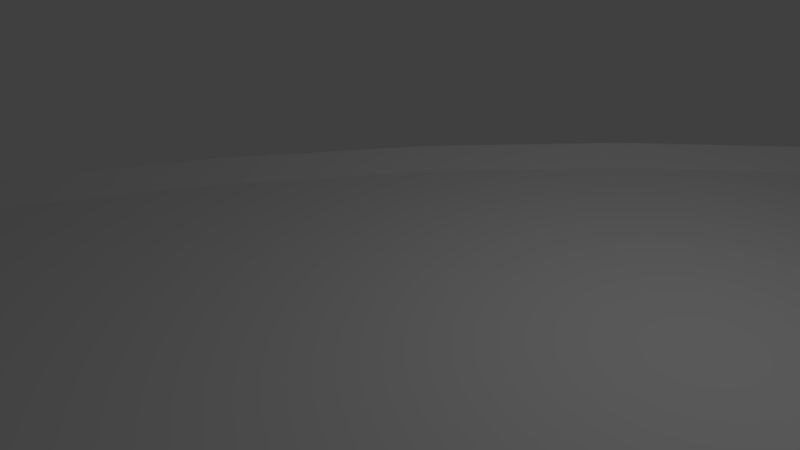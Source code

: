 # Source: 195D20LTrackStripped.blend  (saved by Blender 2.77.0; exported with 4.5.12 LTS)
import bpy
from mathutils import Matrix  # noqa: F401  (used for matrix-valued properties, if any)

bpy.ops.wm.read_factory_settings(use_empty=True)
scene = bpy.context.scene
scene.name = 'Scene'

# ---- collections
col_collection_1 = bpy.data.collections.new('Collection 1'); scene.collection.children.link(col_collection_1)

# ---- materials (node trees are filled in below, after node groups)
mat_material = bpy.data.materials.new('Material')
mat_material.alpha_threshold = 0.0
mat_material.use_transparent_shadow = False
mat_material.roughness = 0.5
mat_material.line_color = (0.0, 0.0, 0.0, 1.0)

# ---- material node trees

# ---- world
world_world = bpy.data.worlds.new('World'); scene.world = world_world
world_world.color = (0.05088, 0.05088, 0.05088)
world_world.use_sun_shadow = False
world_world.sun_shadow_jitter_overblur = 0.0
world_world.cycles.sampling_method = 'MANUAL'

# ---- cameras
cam_camera = bpy.data.cameras.new('Camera')
cam_camera.clip_end = 100.0
cam_camera.lens = 35.0
cam_camera.sensor_width = 32.0
cam_camera.sensor_height = 18.0
cam_camera.ortho_scale = 7.314
cam_camera.dof.focus_distance = 0.0
cam_camera.dof.aperture_fstop = 128.0

# ---- lights
light_lamp = bpy.data.lights.new('Lamp', 'POINT')
light_lamp.transmission_factor = 0.0
light_lamp.cutoff_distance = 30.0
light_lamp.energy = 100.0
light_lamp.shadow_buffer_clip_start = 1.001
light_lamp.shadow_soft_size = 0.1
light_lamp.shadow_maximum_resolution = 0.006
light_lamp.use_absolute_resolution = True

# ---- meshes
me_cube = bpy.data.meshes.new('Cube')
me_cube.from_pydata([(7.5, -0.01667, 15.0), (7.5, 0.01667, 15.0), (8.14, -0.01667, 15.0), (8.14, 0.07367, 15.0), (-7.5, -0.01667, 15.0), (-7.5, 0.01667, 15.0), (0.0, -0.01667, 15.0), (0.0, 0.01667, 15.0), (-8.14, -0.01667, 15.0), (-8.14, 0.07367, 15.0), (7.58, -0.01667, 13.58), (7.58, 0.01667, 13.58), (8.216, -0.01667, 13.66), (8.216, 0.07367, 13.66), (-7.323, -0.01667, 11.89), (-7.323, 0.01667, 11.89), (0.1286, -0.01667, 12.74), (0.1286, 0.01667, 12.74), (-7.959, -0.01667, 11.81), (-7.959, 0.07367, 11.81), (7.82, -0.01667, 12.19), (7.82, 0.01667, 12.19), (8.444, -0.01667, 12.33), (8.444, 0.07367, 12.33), (-6.795, -0.01667, 8.814), (-6.795, 0.01667, 8.814), (0.5126, -0.01667, 10.5), (0.5126, 0.01667, 10.5), (-7.418, -0.01667, 8.67), (-7.418, 0.07367, 8.67), (8.217, -0.01667, 10.83), (8.217, 0.01667, 10.83), (8.82, -0.01667, 11.04), (8.82, 0.07367, 11.04), (-5.923, -0.01667, 5.82), (-5.923, 0.01667, 5.82), (1.147, -0.01667, 8.324), (1.147, 0.01667, 8.324), (-6.526, -0.01667, 5.607), (-6.526, 0.07367, 5.607), (8.765, -0.01667, 9.52), (8.765, 0.01667, 9.52), (9.34, -0.01667, 9.801), (9.34, 0.07367, 9.801), (-4.717, -0.01667, 2.945), (-4.717, 0.01667, 2.945), (2.024, -0.01667, 6.233), (2.024, 0.01667, 6.233), (-5.292, -0.01667, 2.664), (-5.292, 0.07367, 2.664), (9.458, -0.01667, 8.284), (9.458, 0.01667, 8.284), (9.997, -0.01667, 8.627), (9.997, 0.07367, 8.627), (-3.193, -0.01667, 0.2243), (-3.193, 0.01667, 0.2243), (3.132, -0.01667, 4.254), (3.132, 0.01667, 4.254), (-3.733, -0.01667, -0.1194), (-3.733, 0.07367, -0.1194), (10.29, -0.01667, 7.133), (10.29, 0.01667, 7.133), (10.78, -0.01667, 7.536), (10.78, 0.07367, 7.536), (-1.372, -0.01667, -2.306), (-1.372, 0.01667, -2.306), (4.457, -0.01667, 2.414), (4.457, 0.01667, 2.414), (-1.869, -0.01667, -2.709), (-1.869, 0.07367, -2.709), (11.24, -0.01667, 6.084), (11.24, 0.01667, 6.084), (11.69, -0.01667, 6.541), (11.69, 0.07367, 6.541), (0.725, -0.01667, -4.614), (0.725, 0.01667, -4.614), (5.982, -0.01667, 0.735), (5.982, 0.01667, 0.735), (0.2766, -0.01667, -5.071), (0.2766, 0.07367, -5.071), (12.3, -0.01667, 5.15), (12.3, 0.01667, 5.15), (12.7, -0.01667, 5.654), (12.7, 0.07367, 5.654), (3.069, -0.01667, -6.67), (3.069, 0.01667, -6.67), (7.687, -0.01667, -0.7602), (7.687, 0.01667, -0.7602), (2.675, -0.01667, -7.174), (2.675, 0.07367, -7.174), (13.47, -0.01667, 4.342), (13.47, 0.01667, 4.342), (13.8, -0.01667, 4.887), (13.8, 0.07367, 4.887), (5.631, -0.01667, -8.448), (5.631, 0.01667, -8.448), (9.55, -0.01667, -2.053), (9.55, 0.01667, -2.053), (5.297, -0.01667, -8.993), (5.297, 0.07367, -8.993), (14.72, -0.01667, 3.671), (14.72, 0.01667, 3.671), (14.99, -0.01667, 4.251), (14.99, 0.07367, 4.251), (8.378, -0.01667, -9.923), (8.378, 0.01667, -9.923), (11.55, -0.01667, -3.126), (11.55, 0.01667, -3.126), (8.108, -0.01667, -10.5), (8.108, 0.07367, -10.5), (16.03, -0.01667, 3.146), (16.03, 0.01667, 3.146), (16.24, -0.01667, 3.753), (16.24, 0.07367, 3.753), (11.27, -0.01667, -11.08), (11.27, 0.01667, -11.08), (13.65, -0.01667, -3.966), (13.65, 0.01667, -3.966), (11.07, -0.01667, -11.69), (11.07, 0.07367, -11.69), (17.4, -0.01667, 2.773), (17.4, 0.01667, 2.773), (17.53, -0.01667, 3.399), (17.53, 0.07367, 3.399), (14.28, -0.01667, -11.9), (14.28, 0.01667, -11.9), (15.84, -0.01667, -4.563), (15.84, 0.01667, -4.563), (14.15, -0.01667, -12.52), (14.15, 0.07367, -12.52), (18.8, -0.01667, 2.558), (18.8, 0.01667, 2.558), (18.86, -0.01667, 3.194), (18.86, 0.07367, 3.194), (17.36, -0.01667, -12.37), (17.36, 0.01667, -12.37), (18.08, -0.01667, -4.908), (18.08, 0.01667, -4.908), (17.3, -0.01667, -13.01), (17.3, 0.07367, -13.01), (20.22, -0.01667, 2.502), (20.22, 0.01667, 2.502), (20.21, -0.01667, 3.141), (20.21, 0.07367, 3.141), (20.48, -0.01667, -12.5), (20.48, 0.01667, -12.5), (20.35, -0.01667, -4.997), (20.35, 0.01667, -4.997), (20.49, -0.01667, -13.14), (20.49, 0.07367, -13.14), (21.63, -0.01667, 2.607), (21.63, 0.01667, 2.607), (21.55, -0.01667, 3.241), (21.55, 0.07367, 3.241), (23.59, -0.01667, -12.26), (23.59, 0.01667, -12.26), (22.61, -0.01667, -4.829), (22.61, 0.01667, -4.829), (23.67, -0.01667, -12.9), (23.67, 0.07367, -12.9), (23.02, -0.01667, 2.871), (23.02, 0.01667, 2.871), (22.87, -0.01667, 3.492), (22.87, 0.07367, 3.492), (26.65, -0.01667, -11.68), (26.65, 0.01667, -11.68), (24.84, -0.01667, -4.406), (24.84, 0.01667, -4.406), (26.81, -0.01667, -12.3), (26.81, 0.07367, -12.3), (24.38, -0.01667, 3.292), (24.38, 0.01667, 3.292), (24.15, -0.01667, 3.891), (24.15, 0.07367, 3.891), (29.63, -0.01667, -10.76), (29.63, 0.01667, -10.76), (27.0, -0.01667, -3.733), (27.0, 0.01667, -3.733), (29.85, -0.01667, -11.36), (29.85, 0.07367, -11.36), (25.67, -0.01667, 3.862), (25.67, 0.01667, 3.862), (25.38, -0.01667, 4.432), (25.38, 0.07367, 4.432), (32.48, -0.01667, -9.503), (32.48, 0.01667, -9.503), (29.08, -0.01667, -2.82), (29.08, 0.01667, -2.82), (32.78, -0.01667, -10.07), (32.78, 0.07367, -10.07), (26.9, -0.01667, 4.576), (26.9, 0.01667, 4.576), (26.55, -0.01667, 5.11), (26.55, 0.07367, 5.11), (35.18, -0.01667, -7.932), (35.18, 0.01667, -7.932), (31.04, -0.01667, -1.678), (31.04, 0.01667, -1.678), (35.53, -0.01667, -8.465), (35.53, 0.07367, -8.465), (28.03, -0.01667, 5.424), (28.03, 0.01667, 5.424), (27.62, -0.01667, 5.914), (27.62, 0.07367, 5.914), (37.68, -0.01667, -6.066), (37.68, 0.01667, -6.066), (32.86, -0.01667, -0.3209), (32.86, 0.01667, -0.3209), (38.09, -0.01667, -6.556), (38.09, 0.07367, -6.556), (29.07, -0.01667, 6.396), (29.07, 0.01667, 6.396), (28.6, -0.01667, 6.836), (28.6, 0.07367, 6.836), (39.95, -0.01667, -3.93), (39.95, 0.01667, -3.93), (34.51, -0.01667, 1.233), (34.51, 0.01667, 1.233), (40.41, -0.01667, -4.37), (40.41, 0.07367, -4.37), (29.98, -0.01667, 7.477), (29.98, 0.01667, 7.477), (29.47, -0.01667, 7.862), (29.47, 0.07367, 7.862), (41.96, -0.01667, -1.55), (41.96, 0.01667, -1.55), (35.97, -0.01667, 2.964), (35.97, 0.01667, 2.964), (42.47, -0.01667, -1.935), (42.47, 0.07367, -1.935), (30.77, -0.01667, 8.656), (30.77, 0.01667, 8.656), (30.22, -0.01667, 8.98), (30.22, 0.07367, 8.98), (43.69, -0.01667, 1.043), (43.69, 0.01667, 1.043), (37.23, -0.01667, 4.849), (37.23, 0.01667, 4.849), (44.25, -0.01667, 0.718), (44.25, 0.07367, 0.718), (31.42, -0.01667, 9.916), (31.42, 0.01667, 9.916), (30.83, -0.01667, 10.18), (30.83, 0.07367, 10.18), (45.12, -0.01667, 3.815), (45.12, 0.01667, 3.815), (38.27, -0.01667, 6.865), (38.27, 0.01667, 6.865), (45.71, -0.01667, 3.555), (45.71, 0.07367, 3.555), (31.92, -0.01667, 11.24), (31.92, 0.01667, 11.24), (31.31, -0.01667, 11.43), (31.31, 0.07367, 11.43), (46.23, -0.01667, 6.731), (46.23, 0.01667, 6.731), (39.07, -0.01667, 8.986), (39.07, 0.01667, 8.986), (46.84, -0.01667, 6.538), (46.84, 0.07367, 6.538), (32.27, -0.01667, 12.61), (32.27, 0.01667, 12.61), (31.64, -0.01667, 12.74), (31.64, 0.07367, 12.74), (46.99, -0.01667, 9.753), (46.99, 0.01667, 9.753), (39.63, -0.01667, 11.18), (39.63, 0.01667, 11.18), (47.62, -0.01667, 9.631), (47.62, 0.07367, 9.631), (32.46, -0.01667, 14.02), (32.46, 0.01667, 14.02), (31.82, -0.01667, 14.07), (31.82, 0.07367, 14.07), (47.42, -0.01667, 12.84), (47.42, 0.01667, 12.84), (39.94, -0.01667, 13.43), (39.94, 0.01667, 13.43), (48.05, -0.01667, 12.79), (48.05, 0.07367, 12.79), (32.49, -0.01667, 15.44), (32.49, 0.01667, 15.44), (31.85, -0.01667, 15.41), (31.85, 0.07367, 15.41), (47.48, -0.01667, 15.96), (47.48, 0.01667, 15.96), (39.99, -0.01667, 15.7), (39.99, 0.01667, 15.7), (48.12, -0.01667, 15.98), (48.12, 0.07367, 15.98), (32.36, -0.01667, 16.85), (32.36, 0.01667, 16.85), (31.73, -0.01666, 16.75), (31.73, 0.07367, 16.75), (47.2, -0.01667, 19.06), (47.2, 0.01667, 19.06), (39.78, -0.01667, 17.96), (39.78, 0.01667, 17.96), (47.83, -0.01666, 19.16), (47.83, 0.07367, 19.16), (32.07, -0.01667, 18.24), (32.07, 0.01667, 18.24), (31.46, -0.01666, 18.07), (31.46, 0.07367, 18.07), (46.56, -0.01667, 22.12), (46.56, 0.01667, 22.12), (39.32, -0.01667, 20.18), (39.32, 0.01667, 20.18), (47.18, -0.01666, 22.28), (47.18, 0.07367, 22.28)], [], [(0, 1, 7, 6), (4, 6, 7, 5), (3, 1, 0, 2), (9, 8, 4, 5), (17, 27, 25, 15), (11, 21, 27, 17), (15, 25, 29, 19), (10, 20, 22, 12), (6, 16, 10, 0), (4, 14, 16, 6), (0, 10, 12, 2), (5, 15, 19, 9), (1, 11, 17, 7), (7, 17, 15, 5), (3, 13, 11, 1), (9, 19, 18, 8), (2, 12, 13, 3), (8, 18, 14, 4), (28, 38, 34, 24), (22, 32, 33, 23), (29, 39, 38, 28), (23, 33, 31, 21), (13, 23, 21, 11), (19, 29, 28, 18), (12, 22, 23, 13), (18, 28, 24, 14), (16, 26, 20, 10), (14, 24, 26, 16), (36, 46, 40, 30), (38, 48, 44, 34), (32, 42, 43, 33), (39, 49, 48, 38), (26, 36, 30, 20), (24, 34, 36, 26), (20, 30, 32, 22), (25, 35, 39, 29), (21, 31, 37, 27), (27, 37, 35, 25), (46, 56, 50, 40), (48, 58, 54, 44), (42, 52, 53, 43), (49, 59, 58, 48), (34, 44, 46, 36), (30, 40, 42, 32), (35, 45, 49, 39), (31, 41, 47, 37), (37, 47, 45, 35), (33, 43, 41, 31), (54, 64, 66, 56), (56, 66, 60, 50), (58, 68, 64, 54), (52, 62, 63, 53), (44, 54, 56, 46), (40, 50, 52, 42), (45, 55, 59, 49), (41, 51, 57, 47), (47, 57, 55, 45), (43, 53, 51, 41), (64, 74, 76, 66), (66, 76, 70, 60), (68, 78, 74, 64), (62, 72, 73, 63), (50, 60, 62, 52), (55, 65, 69, 59), (51, 61, 67, 57), (57, 67, 65, 55), (53, 63, 61, 51), (59, 69, 68, 58), (75, 85, 89, 79), (70, 80, 82, 72), (74, 84, 86, 76), (76, 86, 80, 70), (60, 70, 72, 62), (65, 75, 79, 69), (61, 71, 77, 67), (67, 77, 75, 65), (63, 73, 71, 61), (69, 79, 78, 68), (87, 97, 95, 85), (81, 91, 97, 87), (85, 95, 99, 89), (80, 90, 92, 82), (71, 81, 87, 77), (77, 87, 85, 75), (73, 83, 81, 71), (79, 89, 88, 78), (72, 82, 83, 73), (78, 88, 84, 74), (93, 103, 101, 91), (97, 107, 105, 95), (91, 101, 107, 97), (95, 105, 109, 99), (83, 93, 91, 81), (89, 99, 98, 88), (82, 92, 93, 83), (88, 98, 94, 84), (86, 96, 90, 80), (84, 94, 96, 86), (102, 112, 113, 103), (109, 119, 118, 108), (103, 113, 111, 101), (107, 117, 115, 105), (99, 109, 108, 98), (92, 102, 103, 93), (98, 108, 104, 94), (96, 106, 100, 90), (94, 104, 106, 96), (90, 100, 102, 92), (118, 128, 124, 114), (112, 122, 123, 113), (119, 129, 128, 118), (113, 123, 121, 111), (108, 118, 114, 104), (106, 116, 110, 100), (104, 114, 116, 106), (100, 110, 112, 102), (105, 115, 119, 109), (101, 111, 117, 107), (126, 136, 130, 120), (128, 138, 134, 124), (122, 132, 133, 123), (129, 139, 138, 128), (116, 126, 120, 110), (114, 124, 126, 116), (110, 120, 122, 112), (115, 125, 129, 119), (111, 121, 127, 117), (117, 127, 125, 115), (134, 144, 146, 136), (136, 146, 140, 130), (138, 148, 144, 134), (132, 142, 143, 133), (124, 134, 136, 126), (120, 130, 132, 122), (125, 135, 139, 129), (121, 131, 137, 127), (127, 137, 135, 125), (123, 133, 131, 121), (144, 154, 156, 146), (146, 156, 150, 140), (148, 158, 154, 144), (142, 152, 153, 143), (130, 140, 142, 132), (135, 145, 149, 139), (131, 141, 147, 137), (137, 147, 145, 135), (133, 143, 141, 131), (139, 149, 148, 138), (150, 160, 162, 152), (154, 164, 166, 156), (156, 166, 160, 150), (158, 168, 164, 154), (140, 150, 152, 142), (145, 155, 159, 149), (141, 151, 157, 147), (147, 157, 155, 145), (143, 153, 151, 141), (149, 159, 158, 148), (161, 171, 177, 167), (165, 175, 179, 169), (160, 170, 172, 162), (164, 174, 176, 166), (155, 165, 169, 159), (151, 161, 167, 157), (157, 167, 165, 155), (153, 163, 161, 151), (159, 169, 168, 158), (152, 162, 163, 153), (177, 187, 185, 175), (171, 181, 187, 177), (175, 185, 189, 179), (170, 180, 182, 172), (167, 177, 175, 165), (163, 173, 171, 161), (169, 179, 178, 168), (162, 172, 173, 163), (168, 178, 174, 164), (166, 176, 170, 160), (189, 199, 198, 188), (183, 193, 191, 181), (187, 197, 195, 185), (181, 191, 197, 187), (173, 183, 181, 171), (179, 189, 188, 178), (172, 182, 183, 173), (178, 188, 184, 174), (176, 186, 180, 170), (174, 184, 186, 176), (198, 208, 204, 194), (192, 202, 203, 193), (199, 209, 208, 198), (193, 203, 201, 191), (182, 192, 193, 183), (188, 198, 194, 184), (186, 196, 190, 180), (184, 194, 196, 186), (180, 190, 192, 182), (185, 195, 199, 189), (206, 216, 210, 200), (208, 218, 214, 204), (202, 212, 213, 203), (209, 219, 218, 208), (196, 206, 200, 190), (194, 204, 206, 196), (190, 200, 202, 192), (195, 205, 209, 199), (191, 201, 207, 197), (197, 207, 205, 195), (216, 226, 220, 210), (218, 228, 224, 214), (212, 222, 223, 213), (219, 229, 228, 218), (204, 214, 216, 206), (200, 210, 212, 202), (205, 215, 219, 209), (201, 211, 217, 207), (207, 217, 215, 205), (203, 213, 211, 201), (224, 234, 236, 226), (226, 236, 230, 220), (228, 238, 234, 224), (222, 232, 233, 223), (214, 224, 226, 216), (210, 220, 222, 212), (215, 225, 229, 219), (211, 221, 227, 217), (217, 227, 225, 215), (213, 223, 221, 211), (234, 244, 246, 236), (236, 246, 240, 230), (238, 248, 244, 234), (232, 242, 243, 233), (220, 230, 232, 222), (225, 235, 239, 229), (221, 231, 237, 227), (227, 237, 235, 225), (223, 233, 231, 221), (229, 239, 238, 228), (245, 255, 259, 249), (240, 250, 252, 242), (244, 254, 256, 246), (246, 256, 250, 240), (230, 240, 242, 232), (235, 245, 249, 239), (231, 241, 247, 237), (237, 247, 245, 235), (233, 243, 241, 231), (239, 249, 248, 238), (257, 267, 265, 255), (251, 261, 267, 257), (255, 265, 269, 259), (250, 260, 262, 252), (241, 251, 257, 247), (247, 257, 255, 245), (243, 253, 251, 241), (249, 259, 258, 248), (242, 252, 253, 243), (248, 258, 254, 244), (263, 273, 271, 261), (267, 277, 275, 265), (261, 271, 277, 267), (265, 275, 279, 269), (253, 263, 261, 251), (259, 269, 268, 258), (252, 262, 263, 253), (258, 268, 264, 254), (256, 266, 260, 250), (254, 264, 266, 256), (272, 282, 283, 273), (279, 289, 288, 278), (273, 283, 281, 271), (277, 287, 285, 275), (269, 279, 278, 268), (262, 272, 273, 263), (268, 278, 274, 264), (266, 276, 270, 260), (264, 274, 276, 266), (260, 270, 272, 262), (288, 298, 294, 284), (282, 292, 293, 283), (289, 299, 298, 288), (283, 293, 291, 281), (278, 288, 284, 274), (276, 286, 280, 270), (274, 284, 286, 276), (270, 280, 282, 272), (275, 285, 289, 279), (271, 281, 287, 277), (296, 306, 300, 290), (298, 308, 304, 294), (292, 302, 303, 293), (299, 309, 308, 298), (286, 296, 290, 280), (284, 294, 296, 286), (280, 290, 292, 282), (285, 295, 299, 289), (281, 291, 297, 287), (287, 297, 295, 285), (300, 306, 307, 301), (304, 305, 307, 306), (303, 302, 300, 301), (309, 305, 304, 308), (294, 304, 306, 296), (290, 300, 302, 292), (295, 305, 309, 299), (291, 301, 307, 297), (297, 307, 305, 295), (293, 303, 301, 291)])
me_cube.materials.append(mat_material)
me_cube.use_remesh_preserve_volume = False
me_cube.use_remesh_preserve_attributes = False
me_cube.use_mirror_vertex_groups = False
me_cube.update()

# ---- objects
ob_cube = bpy.data.objects.new('Cube', me_cube)
ob_lamp = bpy.data.objects.new('Lamp', light_lamp)
ob_camera = bpy.data.objects.new('Camera', cam_camera)

# ---- transforms, parenting, visibility, modifiers, constraints
ob_cube.location = (0.0, 0.0, 0.0)
ob_cube.rotation_euler = (1.571, 0.0, 0.0)
ob_cube.scale = (1.0, 3.0, 1.0)
ob_cube.lock_rotations_4d = False
ob_cube.empty_display_type = 'ARROWS'
ob_cube.lineart.crease_threshold = 0.0
ob_lamp.location = (4.076, 1.005, 5.904)
ob_lamp.rotation_euler = (0.6503, 0.05522, 1.866)
ob_lamp.lock_rotations_4d = False
ob_lamp.empty_display_type = 'ARROWS'
ob_lamp.color = (0.0, 0.0, 0.0, 0.0)
ob_lamp.lineart.crease_threshold = 0.0
ob_camera.location = (7.481, -6.508, 5.344)
ob_camera.rotation_euler = (1.109, 0.01082, 0.8149)
ob_camera.lock_rotations_4d = False
ob_camera.empty_display_type = 'ARROWS'
ob_camera.color = (0.0, 0.0, 0.0, 0.0)
ob_camera.display_type = 'WIRE'
ob_camera.lineart.crease_threshold = 0.0

# ---- collection membership
col_collection_1.objects.link(ob_cube)
col_collection_1.objects.link(ob_lamp)
col_collection_1.objects.link(ob_camera)

# ---- scene / render settings (as saved in the file)
scene.camera = ob_camera
scene.frame_start = 1; scene.frame_end = 250; scene.frame_set(1)
scene.render.engine = 'BLENDER_EEVEE_NEXT'
scene.render.resolution_percentage = 50
scene.render.dither_intensity = 0.0
scene.cycles.use_denoising = False
scene.cycles.samples = 128
scene.cycles.sampling_pattern = 'TABULATED_SOBOL'
scene.cycles.light_sampling_threshold = 0.0
scene.cycles.use_adaptive_sampling = False
scene.cycles.use_light_tree = False
scene.cycles.blur_glossy = 0.0
scene.cycles.sample_clamp_indirect = 0.0
scene.view_settings.view_transform = 'Standard'
bpy.context.view_layer.update()
